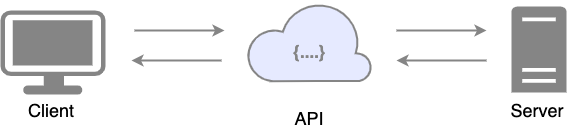

The diagram above was exported from draw.io. Its source (the exported page's mxGraphModel, read from the mxfile embedded in the PNG):
<mxGraphModel dx="1026" dy="682" grid="1" gridSize="10" guides="1" tooltips="1" connect="1" arrows="1" fold="1" page="1" pageScale="1" pageWidth="827" pageHeight="1169" math="0" shadow="0">
  <root>
    <mxCell id="0" />
    <mxCell id="1" parent="0" />
    <mxCell id="w7VqCtLDqud7dVgc9EOF-3" value="&lt;font color=&quot;#858585&quot; style=&quot;font-size: 17px;&quot;&gt;&lt;b&gt;&lt;br&gt;{....}&lt;/b&gt;&lt;/font&gt;" style="aspect=fixed;pointerEvents=1;shadow=0;dashed=0;html=1;strokeColor=#858585;labelPosition=center;verticalLabelPosition=middle;verticalAlign=middle;align=center;fillColor=#E6EAFF;shape=mxgraph.azure.cloud;gradientColor=none;strokeWidth=2;fontFamily=Helvetica;spacing=2;" parent="1" vertex="1">
      <mxGeometry x="390" y="400.75" width="125" height="80" as="geometry" />
    </mxCell>
    <mxCell id="w7VqCtLDqud7dVgc9EOF-7" value="API" style="text;html=1;strokeColor=none;fillColor=none;align=center;verticalAlign=middle;whiteSpace=wrap;rounded=0;fontFamily=Helvetica;fontSize=18;" parent="1" vertex="1">
      <mxGeometry x="422.5" y="502.5" width="60" height="30" as="geometry" />
    </mxCell>
    <mxCell id="w7VqCtLDqud7dVgc9EOF-19" value="Server" style="text;html=1;strokeColor=none;fillColor=none;align=center;verticalAlign=middle;whiteSpace=wrap;rounded=0;fontFamily=Helvetica;fontSize=18;" parent="1" vertex="1">
      <mxGeometry x="651" y="494.5" width="60" height="30" as="geometry" />
    </mxCell>
    <mxCell id="w7VqCtLDqud7dVgc9EOF-20" value="Client" style="text;html=1;strokeColor=none;fillColor=none;align=center;verticalAlign=middle;whiteSpace=wrap;rounded=0;fontFamily=Helvetica;fontSize=18;" parent="1" vertex="1">
      <mxGeometry x="164.5" y="494.5" width="60" height="30" as="geometry" />
    </mxCell>
    <mxCell id="w7VqCtLDqud7dVgc9EOF-21" value="" style="sketch=0;pointerEvents=1;shadow=0;dashed=0;html=1;strokeColor=none;fillColor=#858585;labelPosition=center;verticalLabelPosition=bottom;verticalAlign=top;outlineConnect=0;align=center;shape=mxgraph.office.servers.server_generic;" parent="1" vertex="1">
      <mxGeometry x="655" y="406" width="55" height="86" as="geometry" />
    </mxCell>
    <mxCell id="w7VqCtLDqud7dVgc9EOF-22" value="" style="points=[[0.03,0.03,0],[0.5,0,0],[0.97,0.03,0],[1,0.4,0],[0.97,0.745,0],[0.5,1,0],[0.03,0.745,0],[0,0.4,0]];verticalLabelPosition=bottom;sketch=0;html=1;verticalAlign=top;aspect=fixed;align=center;pointerEvents=1;shape=mxgraph.cisco19.workstation;fillColor=#858585;strokeColor=none;" parent="1" vertex="1">
      <mxGeometry x="144" y="410" width="105" height="84" as="geometry" />
    </mxCell>
    <mxCell id="w7VqCtLDqud7dVgc9EOF-24" value="" style="endArrow=classic;html=1;rounded=0;strokeColor=#858585;strokeWidth=2;" parent="1" edge="1">
      <mxGeometry width="50" height="50" relative="1" as="geometry">
        <mxPoint x="278" y="430" as="sourcePoint" />
        <mxPoint x="368" y="430" as="targetPoint" />
      </mxGeometry>
    </mxCell>
    <mxCell id="w7VqCtLDqud7dVgc9EOF-26" value="" style="endArrow=classic;html=1;rounded=0;strokeColor=#858585;strokeWidth=2;" parent="1" edge="1">
      <mxGeometry width="50" height="50" relative="1" as="geometry">
        <mxPoint x="540" y="430" as="sourcePoint" />
        <mxPoint x="630" y="430" as="targetPoint" />
      </mxGeometry>
    </mxCell>
    <mxCell id="w7VqCtLDqud7dVgc9EOF-27" value="" style="endArrow=classic;html=1;rounded=0;strokeColor=#858585;strokeWidth=2;" parent="1" edge="1">
      <mxGeometry width="50" height="50" relative="1" as="geometry">
        <mxPoint x="365" y="460" as="sourcePoint" />
        <mxPoint x="275" y="460" as="targetPoint" />
      </mxGeometry>
    </mxCell>
    <mxCell id="w7VqCtLDqud7dVgc9EOF-28" value="" style="endArrow=classic;html=1;rounded=0;strokeColor=#858585;strokeWidth=2;" parent="1" edge="1">
      <mxGeometry width="50" height="50" relative="1" as="geometry">
        <mxPoint x="630" y="460" as="sourcePoint" />
        <mxPoint x="540" y="460" as="targetPoint" />
      </mxGeometry>
    </mxCell>
  </root>
</mxGraphModel>